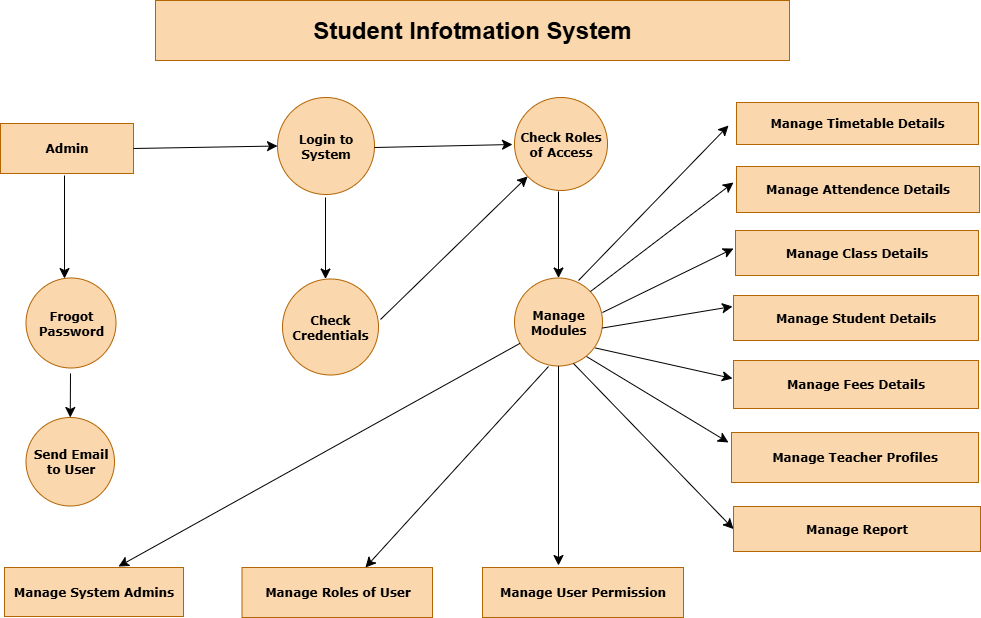

The diagram above was exported from draw.io. Its source (the exported page's mxGraphModel, read from the mxfile embedded in the PNG):
<mxGraphModel dx="1042" dy="614" grid="0" gridSize="10" guides="1" tooltips="1" connect="1" arrows="1" fold="1" page="0" pageScale="1" pageWidth="850" pageHeight="1100" math="0" shadow="0">
  <root>
    <mxCell id="0" />
    <mxCell id="1" parent="0" />
    <mxCell id="9vmzrwOpnoUfeyP1nucy-6" value="&lt;h1&gt;Student Infotmation System&lt;/h1&gt;" style="rounded=0;whiteSpace=wrap;html=1;fillColor=#fad7ac;strokeColor=#b46504;" vertex="1" parent="1">
      <mxGeometry x="207" y="17" width="634" height="60" as="geometry" />
    </mxCell>
    <mxCell id="9vmzrwOpnoUfeyP1nucy-7" value="Manage Timetable Details" style="rounded=0;whiteSpace=wrap;html=1;fontFamily=Verdana;fontStyle=1;fillColor=#fad7ac;strokeColor=#b46504;" vertex="1" parent="1">
      <mxGeometry x="788" y="119" width="242" height="42" as="geometry" />
    </mxCell>
    <mxCell id="9vmzrwOpnoUfeyP1nucy-8" value="Manage Attendence Details" style="rounded=0;whiteSpace=wrap;html=1;fontFamily=Verdana;fontStyle=1;fillColor=#fad7ac;strokeColor=#b46504;" vertex="1" parent="1">
      <mxGeometry x="788" y="183" width="243" height="46" as="geometry" />
    </mxCell>
    <mxCell id="9vmzrwOpnoUfeyP1nucy-9" value="Manage Class Details" style="rounded=0;whiteSpace=wrap;html=1;fontFamily=Verdana;fontStyle=1;fillColor=#fad7ac;strokeColor=#b46504;" vertex="1" parent="1">
      <mxGeometry x="787" y="247" width="243" height="45" as="geometry" />
    </mxCell>
    <mxCell id="9vmzrwOpnoUfeyP1nucy-10" value="Manage Student Details" style="rounded=0;whiteSpace=wrap;html=1;fontFamily=Verdana;fontStyle=1;fillColor=#fad7ac;strokeColor=#b46504;" vertex="1" parent="1">
      <mxGeometry x="785" y="312" width="245" height="45" as="geometry" />
    </mxCell>
    <mxCell id="9vmzrwOpnoUfeyP1nucy-11" value="Manage Fees Details" style="rounded=0;whiteSpace=wrap;html=1;fontFamily=Verdana;fontStyle=1;fillColor=#fad7ac;strokeColor=#b46504;" vertex="1" parent="1">
      <mxGeometry x="785" y="377" width="245" height="48" as="geometry" />
    </mxCell>
    <mxCell id="9vmzrwOpnoUfeyP1nucy-12" value="Manage Teacher Profiles" style="rounded=0;whiteSpace=wrap;html=1;fontFamily=Verdana;fontStyle=1;fillColor=#fad7ac;strokeColor=#b46504;" vertex="1" parent="1">
      <mxGeometry x="783" y="449" width="247" height="50" as="geometry" />
    </mxCell>
    <mxCell id="9vmzrwOpnoUfeyP1nucy-13" value="Manage Report" style="rounded=0;whiteSpace=wrap;html=1;fontFamily=Verdana;fontStyle=1;fillColor=#fad7ac;strokeColor=#b46504;" vertex="1" parent="1">
      <mxGeometry x="785" y="523" width="247" height="45" as="geometry" />
    </mxCell>
    <mxCell id="9vmzrwOpnoUfeyP1nucy-14" value="Check Roles of Access" style="ellipse;whiteSpace=wrap;html=1;aspect=fixed;fontFamily=Verdana;fontStyle=1;fillColor=#fad7ac;strokeColor=#b46504;" vertex="1" parent="1">
      <mxGeometry x="566" y="114" width="93" height="93" as="geometry" />
    </mxCell>
    <mxCell id="9vmzrwOpnoUfeyP1nucy-15" value="Manage Modules" style="ellipse;whiteSpace=wrap;html=1;aspect=fixed;fontFamily=Verdana;fontStyle=1;fillColor=#fad7ac;strokeColor=#b46504;" vertex="1" parent="1">
      <mxGeometry x="566" y="294.5" width="88" height="88" as="geometry" />
    </mxCell>
    <mxCell id="9vmzrwOpnoUfeyP1nucy-16" value="Login to System" style="ellipse;whiteSpace=wrap;html=1;aspect=fixed;fontFamily=Verdana;fontStyle=1;fillColor=#fad7ac;strokeColor=#b46504;" vertex="1" parent="1">
      <mxGeometry x="329" y="114" width="97" height="97" as="geometry" />
    </mxCell>
    <mxCell id="9vmzrwOpnoUfeyP1nucy-39" value="" style="edgeStyle=none;curved=1;rounded=0;orthogonalLoop=1;jettySize=auto;html=1;fontSize=12;startSize=8;endSize=8;entryX=0.5;entryY=0;entryDx=0;entryDy=0;" edge="1" parent="1">
      <mxGeometry relative="1" as="geometry">
        <mxPoint x="377" y="214" as="sourcePoint" />
        <mxPoint x="377" y="295.5" as="targetPoint" />
      </mxGeometry>
    </mxCell>
    <mxCell id="9vmzrwOpnoUfeyP1nucy-17" value="Check Credentials" style="ellipse;whiteSpace=wrap;html=1;aspect=fixed;fillColor=#fad7ac;strokeColor=#b46504;fontFamily=Verdana;fontStyle=1" vertex="1" parent="1">
      <mxGeometry x="334" y="295.5" width="96" height="96" as="geometry" />
    </mxCell>
    <mxCell id="9vmzrwOpnoUfeyP1nucy-18" value="Admin" style="rounded=0;whiteSpace=wrap;html=1;fillColor=#fad7ac;strokeColor=#b46504;fontFamily=Verdana;fontStyle=1" vertex="1" parent="1">
      <mxGeometry x="52" y="140" width="133" height="50" as="geometry" />
    </mxCell>
    <mxCell id="9vmzrwOpnoUfeyP1nucy-19" value="Frogot Password" style="ellipse;whiteSpace=wrap;html=1;aspect=fixed;fillColor=#fad7ac;strokeColor=#b46504;fontFamily=Verdana;fontStyle=1" vertex="1" parent="1">
      <mxGeometry x="77.5" y="294.5" width="90" height="90" as="geometry" />
    </mxCell>
    <mxCell id="9vmzrwOpnoUfeyP1nucy-20" value="Send Email to User" style="ellipse;whiteSpace=wrap;html=1;aspect=fixed;fontFamily=Verdana;fontStyle=1;fillColor=#fad7ac;strokeColor=#b46504;" vertex="1" parent="1">
      <mxGeometry x="77.5" y="434" width="88.5" height="88.5" as="geometry" />
    </mxCell>
    <mxCell id="9vmzrwOpnoUfeyP1nucy-21" value="Manage System Admins" style="rounded=0;whiteSpace=wrap;html=1;fillColor=#fad7ac;strokeColor=#b46504;fontFamily=Verdana;fontStyle=1" vertex="1" parent="1">
      <mxGeometry x="56" y="584" width="179" height="49" as="geometry" />
    </mxCell>
    <mxCell id="9vmzrwOpnoUfeyP1nucy-22" value="Manage Roles of User" style="rounded=0;whiteSpace=wrap;html=1;fontFamily=Verdana;fontStyle=1;fillColor=#fad7ac;strokeColor=#b46504;" vertex="1" parent="1">
      <mxGeometry x="293.5" y="584" width="190.5" height="50" as="geometry" />
    </mxCell>
    <mxCell id="9vmzrwOpnoUfeyP1nucy-23" value="Manage User Permission" style="rounded=0;whiteSpace=wrap;html=1;fillColor=#fad7ac;strokeColor=#b46504;fontFamily=Verdana;fontStyle=1" vertex="1" parent="1">
      <mxGeometry x="534" y="584" width="201" height="50" as="geometry" />
    </mxCell>
    <mxCell id="9vmzrwOpnoUfeyP1nucy-24" value="" style="endArrow=classic;html=1;rounded=0;fontSize=12;startSize=8;endSize=8;curved=1;" edge="1" parent="1">
      <mxGeometry width="50" height="50" relative="1" as="geometry">
        <mxPoint x="630" y="297" as="sourcePoint" />
        <mxPoint x="780" y="142" as="targetPoint" />
      </mxGeometry>
    </mxCell>
    <mxCell id="9vmzrwOpnoUfeyP1nucy-25" value="" style="endArrow=classic;html=1;rounded=0;fontSize=12;startSize=8;endSize=8;curved=1;" edge="1" parent="1">
      <mxGeometry width="50" height="50" relative="1" as="geometry">
        <mxPoint x="642" y="308" as="sourcePoint" />
        <mxPoint x="785" y="199" as="targetPoint" />
      </mxGeometry>
    </mxCell>
    <mxCell id="9vmzrwOpnoUfeyP1nucy-26" value="" style="endArrow=classic;html=1;rounded=0;fontSize=12;startSize=8;endSize=8;curved=1;" edge="1" parent="1">
      <mxGeometry width="50" height="50" relative="1" as="geometry">
        <mxPoint x="654" y="329" as="sourcePoint" />
        <mxPoint x="785" y="265" as="targetPoint" />
      </mxGeometry>
    </mxCell>
    <mxCell id="9vmzrwOpnoUfeyP1nucy-27" value="" style="endArrow=classic;html=1;rounded=0;fontSize=12;startSize=8;endSize=8;curved=1;" edge="1" parent="1">
      <mxGeometry width="50" height="50" relative="1" as="geometry">
        <mxPoint x="654" y="344.5" as="sourcePoint" />
        <mxPoint x="784" y="323" as="targetPoint" />
      </mxGeometry>
    </mxCell>
    <mxCell id="9vmzrwOpnoUfeyP1nucy-28" value="" style="endArrow=classic;html=1;rounded=0;fontSize=12;startSize=8;endSize=8;curved=1;" edge="1" parent="1">
      <mxGeometry width="50" height="50" relative="1" as="geometry">
        <mxPoint x="647" y="364.5" as="sourcePoint" />
        <mxPoint x="784" y="395" as="targetPoint" />
      </mxGeometry>
    </mxCell>
    <mxCell id="9vmzrwOpnoUfeyP1nucy-29" value="" style="endArrow=classic;html=1;rounded=0;fontSize=12;startSize=8;endSize=8;curved=1;" edge="1" parent="1">
      <mxGeometry width="50" height="50" relative="1" as="geometry">
        <mxPoint x="638" y="373" as="sourcePoint" />
        <mxPoint x="780" y="459" as="targetPoint" />
      </mxGeometry>
    </mxCell>
    <mxCell id="9vmzrwOpnoUfeyP1nucy-30" value="" style="endArrow=classic;html=1;rounded=0;fontSize=12;startSize=8;endSize=8;curved=1;entryX=0;entryY=0.5;entryDx=0;entryDy=0;" edge="1" parent="1" target="9vmzrwOpnoUfeyP1nucy-13">
      <mxGeometry width="50" height="50" relative="1" as="geometry">
        <mxPoint x="625" y="380" as="sourcePoint" />
        <mxPoint x="675" y="330" as="targetPoint" />
      </mxGeometry>
    </mxCell>
    <mxCell id="9vmzrwOpnoUfeyP1nucy-31" value="" style="endArrow=classic;html=1;rounded=0;fontSize=12;startSize=8;endSize=8;curved=1;entryX=0.5;entryY=0;entryDx=0;entryDy=0;" edge="1" parent="1" target="9vmzrwOpnoUfeyP1nucy-15">
      <mxGeometry width="50" height="50" relative="1" as="geometry">
        <mxPoint x="610" y="208" as="sourcePoint" />
        <mxPoint x="590" y="299" as="targetPoint" />
      </mxGeometry>
    </mxCell>
    <mxCell id="9vmzrwOpnoUfeyP1nucy-32" value="" style="endArrow=classic;html=1;rounded=0;fontSize=12;startSize=8;endSize=8;curved=1;exitX=0.5;exitY=1;exitDx=0;exitDy=0;" edge="1" parent="1" source="9vmzrwOpnoUfeyP1nucy-15">
      <mxGeometry width="50" height="50" relative="1" as="geometry">
        <mxPoint x="534" y="459" as="sourcePoint" />
        <mxPoint x="610" y="582" as="targetPoint" />
      </mxGeometry>
    </mxCell>
    <mxCell id="9vmzrwOpnoUfeyP1nucy-33" value="" style="endArrow=classic;html=1;rounded=0;fontSize=12;startSize=8;endSize=8;curved=1;entryX=0.648;entryY=0;entryDx=0;entryDy=0;entryPerimeter=0;" edge="1" parent="1" target="9vmzrwOpnoUfeyP1nucy-22">
      <mxGeometry width="50" height="50" relative="1" as="geometry">
        <mxPoint x="600" y="383" as="sourcePoint" />
        <mxPoint x="590" y="366" as="targetPoint" />
      </mxGeometry>
    </mxCell>
    <mxCell id="9vmzrwOpnoUfeyP1nucy-34" value="" style="endArrow=classic;html=1;rounded=0;fontSize=12;startSize=8;endSize=8;curved=1;" edge="1" parent="1" source="9vmzrwOpnoUfeyP1nucy-15">
      <mxGeometry width="50" height="50" relative="1" as="geometry">
        <mxPoint x="501" y="314" as="sourcePoint" />
        <mxPoint x="170" y="583" as="targetPoint" />
      </mxGeometry>
    </mxCell>
    <mxCell id="9vmzrwOpnoUfeyP1nucy-35" value="" style="endArrow=classic;html=1;rounded=0;fontSize=12;startSize=8;endSize=8;curved=1;" edge="1" parent="1" target="9vmzrwOpnoUfeyP1nucy-14">
      <mxGeometry width="50" height="50" relative="1" as="geometry">
        <mxPoint x="432" y="336" as="sourcePoint" />
        <mxPoint x="482" y="286" as="targetPoint" />
      </mxGeometry>
    </mxCell>
    <mxCell id="9vmzrwOpnoUfeyP1nucy-36" value="" style="endArrow=classic;html=1;rounded=0;fontSize=12;startSize=8;endSize=8;curved=1;" edge="1" parent="1">
      <mxGeometry width="50" height="50" relative="1" as="geometry">
        <mxPoint x="426" y="164" as="sourcePoint" />
        <mxPoint x="564" y="161" as="targetPoint" />
      </mxGeometry>
    </mxCell>
    <mxCell id="9vmzrwOpnoUfeyP1nucy-37" value="" style="endArrow=classic;html=1;rounded=0;fontSize=12;startSize=8;endSize=8;curved=1;exitX=1;exitY=0.5;exitDx=0;exitDy=0;entryX=0;entryY=0.5;entryDx=0;entryDy=0;" edge="1" parent="1" source="9vmzrwOpnoUfeyP1nucy-18" target="9vmzrwOpnoUfeyP1nucy-16">
      <mxGeometry width="50" height="50" relative="1" as="geometry">
        <mxPoint x="194" y="146" as="sourcePoint" />
        <mxPoint x="244" y="96" as="targetPoint" />
      </mxGeometry>
    </mxCell>
    <mxCell id="9vmzrwOpnoUfeyP1nucy-40" value="" style="endArrow=classic;html=1;rounded=0;fontSize=12;startSize=8;endSize=8;curved=1;entryX=0.428;entryY=0.006;entryDx=0;entryDy=0;entryPerimeter=0;" edge="1" parent="1" target="9vmzrwOpnoUfeyP1nucy-19">
      <mxGeometry width="50" height="50" relative="1" as="geometry">
        <mxPoint x="116" y="192" as="sourcePoint" />
        <mxPoint x="189" y="201" as="targetPoint" />
      </mxGeometry>
    </mxCell>
    <mxCell id="9vmzrwOpnoUfeyP1nucy-41" value="" style="endArrow=classic;html=1;rounded=0;fontSize=12;startSize=8;endSize=8;curved=1;entryX=0.5;entryY=0;entryDx=0;entryDy=0;" edge="1" parent="1" target="9vmzrwOpnoUfeyP1nucy-20">
      <mxGeometry width="50" height="50" relative="1" as="geometry">
        <mxPoint x="122" y="390" as="sourcePoint" />
        <mxPoint x="201" y="369" as="targetPoint" />
      </mxGeometry>
    </mxCell>
  </root>
</mxGraphModel>